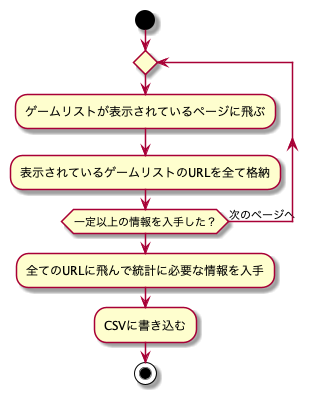

The diagram above was rendered by PlantUML. Its source (embedded in the PNG):
@startuml

start

repeat
  :ゲームリストが表示されているページに飛ぶ;
  :表示されているゲームリストのURLを全て格納;
repeat while (一定以上の情報を入手した？) is (次のページへ)
  :全てのURLに飛んで統計に必要な情報を入手;
  :CSVに書き込む;

stop

@enduml